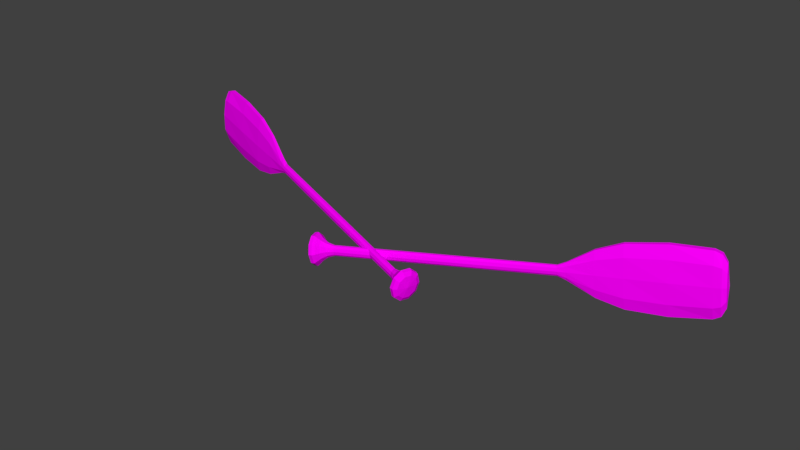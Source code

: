 # Source: NationalIddle.blend  (saved by Blender 2.79.0; exported with 4.5.12 LTS)
import bpy
from mathutils import Matrix  # noqa: F401  (used for matrix-valued properties, if any)

bpy.ops.wm.read_factory_settings(use_empty=True)
scene = bpy.context.scene
scene.name = 'Scene'

# ---- collections
col_collection_1 = bpy.data.collections.new('Collection 1'); scene.collection.children.link(col_collection_1)
col_cookieflexrig = bpy.data.collections.new('cookieFlexRig')  # instanced only; not linked into the scene

# ---- images (referenced by path relative to the original .blend; pixels are not part of the script)
import os
ASSET_DIR = os.environ.get("B2B_ASSET_DIR", "")  # directory of the original .blend (textures are referenced by path, not embedded)
HERE = os.path.dirname(os.path.abspath(__file__))  # packed textures are extracted next to this script under _unpacked/

def load_image(name, relpath, width, height, colorspace="sRGB"):
    """Load a texture the original file referenced (path relative to the .blend, or extracted next to this script)."""
    p = next((c for c in (os.path.join(HERE, relpath), os.path.join(ASSET_DIR, relpath)) if relpath and os.path.exists(c)), "")
    if p:
        img = bpy.data.images.load(p, check_existing=True)
        img.name = name
    else:  # same state as the original file: an image datablock whose file is absent (Cycles renders it pink)
        img = bpy.data.images.new(name, width, height)
        img.source = "FILE"
        img.filepath = "//" + (relpath or name)
    img.colorspace_settings.name = colorspace
    return img
img_1_jpg = load_image('1.jpg', '1.jpg', 1024, 1024, 'sRGB')

# ---- materials (node trees are filled in below, after node groups)
mat_wood = bpy.data.materials.new('Wood')
mat_wood.alpha_threshold = 0.0
mat_wood.roughness = 0.5

# ---- material node trees
mat_wood.use_nodes = True; mat_wood.node_tree.nodes.clear()
_N = mat_wood.node_tree.nodes; _L = mat_wood.node_tree.links
n0 = _N.new('ShaderNodeOutputMaterial'); n0.name = 'Material Output'; n0.location = (300, 300)
n1 = _N.new('ShaderNodeBsdfDiffuse'); n1.name = 'Diffuse BSDF'; n1.location = (67, 304)
n2 = _N.new('ShaderNodeTexImage'); n2.name = 'Image Texture'; n2.location = (-105, 326)
n2.width = 140
n2.image = img_1_jpg
_L.new(n1.outputs[0], n0.inputs[0])
_L.new(n2.outputs[0], n1.inputs[0])
n0.is_active_output = True

# ---- world
world_world = bpy.data.worlds.new('World'); scene.world = world_world
world_world.color = (0.05088, 0.05088, 0.05088)
world_world.use_sun_shadow = False
world_world.sun_shadow_jitter_overblur = 0.0
world_world.cycles.sampling_method = 'MANUAL'

# ---- meshes
me_circle_001 = bpy.data.meshes.new('Circle.001')
me_circle_001.from_pydata([(8.069e-08, 3.301, -0.6099), (-2.171, 2.67, -0.6099), (-3.513, 1.02, -0.6099), (-3.513, -1.02, -0.6099), (-2.171, -2.67, -0.6099), (4.036e-07, -3.301, -0.6099), (2.171, -2.67, -0.6099), (3.513, -1.02, -0.6099), (3.513, 1.02, -0.6099), (2.171, 2.67, -0.6099), (8.595e-08, 4.477, -1.544), (-2.945, 3.622, -1.544), (-4.765, 1.384, -1.544), (-4.765, -1.384, -1.544), (-2.945, -3.622, -1.544), (5.24e-07, -4.477, -1.544), (2.945, -3.622, -1.544), (4.765, -1.384, -1.544), (4.765, 1.384, -1.544), (2.945, 3.622, -1.544), (8.221e-08, 4.621, -2.996), (-3.039, 3.738, -2.996), (-4.918, 1.428, -2.996), (-4.918, -1.428, -2.996), (-3.039, -3.738, -2.996), (5.343e-07, -4.621, -2.996), (3.039, -3.738, -2.996), (4.918, -1.428, -2.996), (4.918, 1.428, -2.996), (3.039, 3.738, -2.996), (-1.192e-08, 3.576e-08, -0.04654), (4.204, 1.247, -4.074), (4.204, -1.247, -4.074), (2.598, -3.264, -4.074), (4.554e-07, -4.034, -4.074), (-2.598, -3.264, -4.074), (-4.204, -1.247, -4.074), (-4.204, 1.247, -4.074), (-2.598, 3.264, -4.074), (6.893e-08, 4.034, -4.074), (2.598, 3.264, -4.074), (2.234, 0.5219, -7.54), (2.234, -0.5219, -7.54), (1.381, -1.366, -7.54), (2.308e-07, -1.689, -7.54), (-1.381, -1.366, -7.54), (-2.234, -0.5219, -7.54), (-2.234, 0.5219, -7.54), (-1.381, 1.366, -7.54), (2.545e-08, 1.689, -7.54), (1.381, 1.366, -7.54), (1.612, 0.339, -10.52), (1.612, -0.339, -10.52), (0.9962, -0.8874, -10.52), (1.665e-07, -1.097, -10.52), (-0.9962, -0.8874, -10.52), (-1.612, -0.339, -10.52), (-1.612, 0.339, -10.52), (-0.9962, 0.8874, -10.52), (1.836e-08, 1.097, -10.52), (0.9962, 0.8874, -10.52), (-3.244, 0.9116, -5.397), (-3.244, -0.9116, -5.397), (3.491e-07, -2.95, -5.397), (2.005, -2.387, -5.397), (3.244, 0.9116, -5.397), (2.005, 2.387, -5.397), (-2.005, 2.387, -5.397), (-2.005, -2.387, -5.397), (3.244, -0.9116, -5.397), (5.093e-08, 2.95, -5.397), (1.612, 0.2897, -103.4), (1.612, -0.2897, -103.4), (0.9962, -0.7585, -103.4), (1.665e-07, -0.9376, -103.4), (-0.9962, -0.7585, -103.4), (-1.612, -0.2897, -103.4), (-1.612, 0.2897, -103.4), (-0.9962, 0.7585, -103.4), (1.836e-08, 0.9376, -103.4), (0.9962, 0.7585, -103.4), (1.612, 0.3642, -56.95), (0.9962, 0.9535, -56.95), (-0.9962, 0.9535, -56.95), (-1.612, 0.3642, -56.95), (-0.9962, -0.9535, -56.95), (1.665e-07, -1.179, -56.95), (1.612, -0.3642, -56.95), (1.836e-08, 1.179, -56.95), (-1.612, -0.3642, -56.95), (0.9962, -0.9535, -56.95), (2.69, 0.2939, -107.0), (2.69, -0.2939, -107.0), (1.663, -0.7694, -107.0), (2.859e-07, -0.951, -107.0), (-1.663, -0.7694, -107.0), (-2.69, -0.2939, -107.0), (-2.69, 0.2939, -107.0), (-1.663, 0.7694, -107.0), (3.863e-08, 0.951, -107.0), (1.663, 0.7694, -107.0), (7.125, 0.4172, -117.9), (7.125, -0.4172, -117.9), (4.403, -1.092, -117.9), (7.715e-07, -1.272, -117.9), (-4.403, -1.092, -117.9), (-7.125, -0.4172, -117.9), (-7.125, 0.4172, -117.9), (-4.403, 1.092, -117.9), (1.166e-07, 1.311, -117.9), (4.403, 1.092, -117.9), (9.709, 0.5373, -128.8), (9.709, -0.5373, -128.8), (6.001, -1.407, -128.8), (1.072e-06, -1.661, -128.8), (-6.001, -1.407, -128.8), (-9.709, -0.5373, -128.8), (-9.709, 0.5373, -128.8), (-6.001, 1.407, -128.8), (1.793e-07, 1.622, -128.8), (6.001, 1.407, -128.8), (10.57, 0.6262, -144.9), (10.57, -0.6262, -144.9), (6.532, -1.639, -144.9), (1.15e-06, -2.047, -144.9), (-6.532, -1.639, -144.9), (-10.57, -0.6262, -144.9), (-10.57, 0.6262, -144.9), (-6.532, 1.639, -144.9), (1.785e-07, 2.026, -144.9), (6.532, 1.639, -144.9), (9.882, 0.7574, -160.9), (9.882, -0.7574, -160.9), (6.108, -1.983, -160.9), (1.069e-06, -2.283, -160.9), (-6.108, -1.983, -160.9), (-9.882, -0.7574, -160.9), (-9.882, 0.7574, -160.9), (-6.108, 1.983, -160.9), (1.607e-07, 2.227, -160.9), (6.108, 1.983, -160.9), (8.929, 0.7574, -163.9), (8.929, -0.7574, -163.9), (5.518, -1.983, -163.9), (9.751e-07, -2.339, -163.9), (-5.518, -1.983, -163.9), (-8.929, -0.7574, -163.9), (-8.929, 0.7574, -163.9), (-5.518, 1.983, -163.9), (1.544e-07, 2.227, -163.9), (5.518, 1.983, -163.9), (6.467, 0.5486, -165.7), (6.467, -0.5486, -165.7), (3.997, -1.436, -165.7), (7.458e-07, -1.775, -165.7), (-3.997, -1.436, -165.7), (-6.467, -0.5486, -165.7), (-6.467, 0.5486, -165.7), (-3.997, 1.436, -165.7), (1.513e-07, 1.775, -165.7), (3.997, 1.436, -165.7), (-2.384e-08, -2.146e-07, -166.4)], [], [(0, 9, 19, 10), (7, 6, 16, 17), (4, 3, 13, 14), (1, 0, 10, 11), (8, 7, 17, 18), (5, 4, 14, 15), (2, 1, 11, 12), (9, 8, 18, 19), (6, 5, 15, 16), (3, 2, 12, 13), (0, 1, 30), (3, 4, 30), (6, 7, 30), (9, 0, 30), (17, 16, 26, 27), (14, 13, 23, 24), (11, 10, 20, 21), (18, 17, 27, 28), (15, 14, 24, 25), (12, 11, 21, 22), (19, 18, 28, 29), (16, 15, 25, 26), (13, 12, 22, 23), (10, 19, 29, 20), (7, 8, 30), (4, 5, 30), (1, 2, 30), (8, 9, 30), (5, 6, 30), (2, 3, 30), (21, 20, 39, 38), (28, 27, 32, 31), (25, 24, 35, 34), (22, 21, 38, 37), (29, 28, 31, 40), (26, 25, 34, 33), (23, 22, 37, 36), (20, 29, 40, 39), (27, 26, 33, 32), (24, 23, 36, 35), (62, 61, 47, 46), (64, 63, 44, 43), (66, 65, 41, 50), (61, 67, 48, 47), (63, 68, 45, 44), (65, 69, 42, 41), (67, 70, 49, 48), (70, 66, 50, 49), (68, 62, 46, 45), (69, 64, 43, 42), (43, 44, 54, 53), (50, 41, 51, 60), (47, 48, 58, 57), (44, 45, 55, 54), (41, 42, 52, 51), (48, 49, 59, 58), (45, 46, 56, 55), (42, 43, 53, 52), (49, 50, 60, 59), (46, 47, 57, 56), (32, 33, 64, 69), (35, 36, 62, 68), (39, 40, 66, 70), (38, 39, 70, 67), (31, 32, 69, 65), (34, 35, 68, 63), (37, 38, 67, 61), (40, 31, 65, 66), (33, 34, 63, 64), (36, 37, 61, 62), (82, 81, 71, 80), (84, 83, 78, 77), (86, 85, 75, 74), (81, 87, 72, 71), (83, 88, 79, 78), (85, 89, 76, 75), (87, 90, 73, 72), (88, 82, 80, 79), (89, 84, 77, 76), (90, 86, 74, 73), (53, 54, 86, 90), (56, 57, 84, 89), (59, 60, 82, 88), (52, 53, 90, 87), (55, 56, 89, 85), (58, 59, 88, 83), (51, 52, 87, 81), (54, 55, 85, 86), (57, 58, 83, 84), (60, 51, 81, 82), (74, 75, 95, 94), (71, 72, 92, 91), (78, 79, 99, 98), (75, 76, 96, 95), (72, 73, 93, 92), (79, 80, 100, 99), (76, 77, 97, 96), (73, 74, 94, 93), (80, 71, 91, 100), (77, 78, 98, 97), (95, 96, 106, 105), (92, 93, 103, 102), (99, 100, 110, 109), (96, 97, 107, 106), (93, 94, 104, 103), (100, 91, 101, 110), (97, 98, 108, 107), (94, 95, 105, 104), (91, 92, 102, 101), (98, 99, 109, 108), (102, 103, 113, 112), (109, 110, 120, 119), (106, 107, 117, 116), (103, 104, 114, 113), (110, 101, 111, 120), (107, 108, 118, 117), (104, 105, 115, 114), (101, 102, 112, 111), (108, 109, 119, 118), (105, 106, 116, 115), (119, 120, 130, 129), (116, 117, 127, 126), (113, 114, 124, 123), (120, 111, 121, 130), (117, 118, 128, 127), (114, 115, 125, 124), (111, 112, 122, 121), (118, 119, 129, 128), (115, 116, 126, 125), (112, 113, 123, 122), (126, 127, 137, 136), (123, 124, 134, 133), (130, 121, 131, 140), (127, 128, 138, 137), (124, 125, 135, 134), (121, 122, 132, 131), (128, 129, 139, 138), (125, 126, 136, 135), (122, 123, 133, 132), (129, 130, 140, 139), (133, 134, 144, 143), (140, 131, 141, 150), (137, 138, 148, 147), (134, 135, 145, 144), (131, 132, 142, 141), (138, 139, 149, 148), (135, 136, 146, 145), (132, 133, 143, 142), (139, 140, 150, 149), (136, 137, 147, 146), (150, 141, 151, 160), (147, 148, 158, 157), (144, 145, 155, 154), (141, 142, 152, 151), (148, 149, 159, 158), (145, 146, 156, 155), (142, 143, 153, 152), (149, 150, 160, 159), (146, 147, 157, 156), (143, 144, 154, 153), (154, 155, 161), (151, 152, 161), (158, 159, 161), (155, 156, 161), (152, 153, 161), (159, 160, 161), (156, 157, 161), (153, 154, 161), (160, 151, 161), (157, 158, 161)])
_uv = me_circle_001.uv_layers.new(name='UVMap')
_uv.uv.foreach_set('vector', [0.1878, 1.744, 0.1751, 1.718, 0.1843, 1.708, 0.2101, 1.736, 0.1529, 1.699, 0.1419, 1.696, 0.1437, 1.688, 0.1562, 1.691, 0.119, 1.695, 0.108, 1.698, 0.1051, 1.69, 0.1175, 1.688, 0.08515, 1.716, 0.07138, 1.741, 0.05022, 1.731, 0.07658, 1.706, 0.1636, 1.705, 0.1529, 1.699, 0.1562, 1.691, 0.1687, 1.697, 0.1305, 1.694, 0.119, 1.695, 0.1175, 1.688, 0.1306, 1.687, 0.0971, 1.704, 0.08515, 1.716, 0.07658, 1.706, 0.0923, 1.695, 0.1751, 1.718, 0.1636, 1.705, 0.1687, 1.697, 0.1843, 1.708, 0.1419, 1.696, 0.1305, 1.694, 0.1306, 1.687, 0.1437, 1.688, 0.108, 1.698, 0.0971, 1.704, 0.0923, 1.695, 0.1051, 1.69, 0.07138, 1.741, 0.08515, 1.716, 0.1296, 1.737, 0.108, 1.698, 0.119, 1.695, 0.1296, 1.737, 0.1419, 1.696, 0.1529, 1.699, 0.1296, 1.737, 0.1751, 1.718, 0.1878, 1.744, 0.1296, 1.737, 0.1562, 1.691, 0.1437, 1.688, 0.145, 1.682, 0.1583, 1.684, 0.1175, 1.688, 0.1051, 1.69, 0.103, 1.684, 0.1164, 1.681, 0.07658, 1.706, 0.05022, 1.731, 0.03633, 1.713, 0.0708, 1.696, 0.1687, 1.697, 0.1562, 1.691, 0.1583, 1.684, 0.172, 1.69, 0.1306, 1.687, 0.1175, 1.688, 0.1164, 1.681, 0.1307, 1.68, 0.0923, 1.695, 0.07658, 1.706, 0.0708, 1.696, 0.08912, 1.688, 0.1843, 1.708, 0.1687, 1.697, 0.172, 1.69, 0.1907, 1.698, 0.1437, 1.688, 0.1306, 1.687, 0.1307, 1.68, 0.145, 1.682, 0.1051, 1.69, 0.0923, 1.695, 0.08912, 1.688, 0.103, 1.684, 0.2101, 1.736, 0.1843, 1.708, 0.1907, 1.698, 0.2256, 1.717, 0.1529, 1.699, 0.1636, 1.705, 0.1296, 1.737, 0.119, 1.695, 0.1305, 1.694, 0.1296, 1.737, 0.08515, 1.716, 0.0971, 1.704, 0.1296, 1.737, 0.1636, 1.705, 0.1751, 1.718, 0.1296, 1.737, 0.1305, 1.694, 0.1419, 1.696, 0.1296, 1.737, 0.0971, 1.704, 0.108, 1.698, 0.1296, 1.737, 0.0708, 1.696, 0.03633, 1.713, 0.03321, 1.694, 0.06618, 1.686, 0.172, 1.69, 0.1583, 1.684, 0.1597, 1.678, 0.1754, 1.681, 0.1307, 1.68, 0.1164, 1.681, 0.1163, 1.675, 0.1308, 1.674, 0.08912, 1.688, 0.0708, 1.696, 0.06618, 1.686, 0.08618, 1.68, 0.1907, 1.698, 0.172, 1.69, 0.1754, 1.681, 0.1959, 1.688, 0.145, 1.682, 0.1307, 1.68, 0.1308, 1.674, 0.1453, 1.675, 0.103, 1.684, 0.08912, 1.688, 0.08618, 1.68, 0.1017, 1.677, 0.2256, 1.717, 0.1907, 1.698, 0.1959, 1.688, 0.2299, 1.698, 0.1583, 1.684, 0.145, 1.682, 0.1453, 1.675, 0.1597, 1.678, 0.1164, 1.681, 0.103, 1.684, 0.1017, 1.677, 0.1163, 1.675, 0.09984, 1.664, 0.08391, 1.667, 0.08447, 1.638, 0.09833, 1.637, 0.1466, 1.664, 0.131, 1.664, 0.1314, 1.638, 0.1491, 1.638, 0.1992, 1.67, 0.1786, 1.667, 0.1789, 1.638, 0.1961, 1.636, 0.08391, 1.667, 0.06387, 1.669, 0.06767, 1.636, 0.08447, 1.638, 0.131, 1.664, 0.1153, 1.663, 0.1137, 1.637, 0.1314, 1.638, 0.1786, 1.667, 0.1621, 1.666, 0.1647, 1.638, 0.1789, 1.638, 0.06387, 1.669, 0.03595, 1.668, 0.04693, 1.632, 0.06767, 1.636, 0.2283, 1.671, 0.1992, 1.67, 0.1961, 1.636, 0.2176, 1.632, 0.1153, 1.663, 0.09984, 1.664, 0.09833, 1.637, 0.1137, 1.637, 0.1621, 1.666, 0.1466, 1.664, 0.1491, 1.638, 0.1647, 1.638, 0.1491, 1.638, 0.1314, 1.638, 0.1315, 1.591, 0.1486, 1.59, 0.1961, 1.636, 0.1789, 1.638, 0.1743, 1.589, 0.1879, 1.588, 0.08447, 1.638, 0.06767, 1.636, 0.07549, 1.589, 0.08897, 1.59, 0.1314, 1.638, 0.1137, 1.637, 0.1146, 1.59, 0.1315, 1.591, 0.1789, 1.638, 0.1647, 1.638, 0.1623, 1.59, 0.1743, 1.589, 0.06767, 1.636, 0.04693, 1.632, 0.05907, 1.587, 0.07549, 1.589, 0.1137, 1.637, 0.09833, 1.637, 0.1009, 1.59, 0.1146, 1.59, 0.1647, 1.638, 0.1491, 1.638, 0.1486, 1.59, 0.1623, 1.59, 0.2176, 1.632, 0.1961, 1.636, 0.1879, 1.588, 0.2045, 1.586, 0.09833, 1.637, 0.08447, 1.638, 0.08897, 1.59, 0.1009, 1.59, 0.1597, 1.678, 0.1453, 1.675, 0.1466, 1.664, 0.1621, 1.666, 0.1163, 1.675, 0.1017, 1.677, 0.09984, 1.664, 0.1153, 1.663, 0.2299, 1.698, 0.1959, 1.688, 0.1992, 1.67, 0.2283, 1.671, 0.06618, 1.686, 0.03321, 1.694, 0.03595, 1.668, 0.06387, 1.669, 0.1754, 1.681, 0.1597, 1.678, 0.1621, 1.666, 0.1786, 1.667, 0.1308, 1.674, 0.1163, 1.675, 0.1153, 1.663, 0.131, 1.664, 0.08618, 1.68, 0.06618, 1.686, 0.06387, 1.669, 0.08391, 1.667, 0.1959, 1.688, 0.1754, 1.681, 0.1786, 1.667, 0.1992, 1.67, 0.1453, 1.675, 0.1308, 1.674, 0.131, 1.664, 0.1466, 1.664, 0.1017, 1.677, 0.08618, 1.68, 0.08391, 1.667, 0.09984, 1.664, 0.1806, 0.8401, 0.1671, 0.8402, 0.1601, 0.09164, 0.1733, 0.09434, 0.0823, 0.841, 0.06878, 0.8411, 0.06161, 0.09536, 0.07473, 0.09245, 0.1247, 0.8406, 0.1084, 0.8408, 0.09981, 0.09084, 0.1174, 0.09066, 0.1671, 0.8402, 0.1545, 0.8403, 0.1487, 0.09069, 0.1601, 0.09164, 0.06878, 0.8411, 0.05241, 0.8413, 0.04543, 0.09914, 0.06161, 0.09536, 0.1084, 0.8408, 0.0949, 0.8409, 0.08609, 0.09116, 0.09981, 0.09084, 0.1545, 0.8403, 0.141, 0.8405, 0.135, 0.09058, 0.1487, 0.09069, 0.197, 0.8399, 0.1806, 0.8401, 0.1733, 0.09434, 0.1895, 0.09785, 0.0949, 0.8409, 0.0823, 0.841, 0.07473, 0.09245, 0.08609, 0.09116, 0.141, 0.8405, 0.1247, 0.8406, 0.1174, 0.09066, 0.135, 0.09058, 0.1486, 1.59, 0.1315, 1.591, 0.1247, 0.8406, 0.141, 0.8405, 0.1009, 1.59, 0.08897, 1.59, 0.0823, 0.841, 0.0949, 0.8409, 0.2045, 1.586, 0.1879, 1.588, 0.1806, 0.8401, 0.197, 0.8399, 0.1623, 1.59, 0.1486, 1.59, 0.141, 0.8405, 0.1545, 0.8403, 0.1146, 1.59, 0.1009, 1.59, 0.0949, 0.8409, 0.1084, 0.8408, 0.07549, 1.589, 0.05907, 1.587, 0.05241, 0.8413, 0.06878, 0.8411, 0.1743, 1.589, 0.1623, 1.59, 0.1545, 0.8403, 0.1671, 0.8402, 0.1315, 1.591, 0.1146, 1.59, 0.1084, 0.8408, 0.1247, 0.8406, 0.08897, 1.59, 0.07549, 1.589, 0.06878, 0.8411, 0.0823, 0.841, 0.1879, 1.588, 0.1743, 1.589, 0.1671, 0.8402, 0.1806, 0.8401, 0.1174, 0.09066, 0.09981, 0.09084, 0.08967, 0.02601, 0.117, 0.02637, 0.1601, 0.09164, 0.1487, 0.09069, 0.1626, 0.02452, 0.1718, 0.02661, 0.06161, 0.09536, 0.04543, 0.09914, 0.02373, 0.04906, 0.04667, 0.0362, 0.09981, 0.09084, 0.08609, 0.09116, 0.0714, 0.02511, 0.08967, 0.02601, 0.1487, 0.09069, 0.135, 0.09058, 0.1443, 0.02564, 0.1626, 0.02452, 0.1895, 0.09785, 0.1733, 0.09434, 0.1874, 0.03523, 0.2104, 0.04773, 0.08609, 0.09116, 0.07473, 0.09245, 0.06221, 0.02734, 0.0714, 0.02511, 0.135, 0.09058, 0.1174, 0.09066, 0.117, 0.02637, 0.1443, 0.02564, 0.1733, 0.09434, 0.1601, 0.09164, 0.1718, 0.02661, 0.1874, 0.03523, 0.07473, 0.09245, 0.06161, 0.09536, 0.04667, 0.0362, 0.06221, 0.02734, 0.08967, 0.02601, 0.0714, 0.02511, 0.02257, -0.1446, 0.05896, -0.1427, 0.1626, 0.02452, 0.1443, 0.02564, 0.173, -0.1433, 0.2094, -0.1456, 0.2104, 0.04773, 0.1874, 0.03523, 0.2532, -0.124, 0.3095, -0.09158, 0.0714, 0.02511, 0.06221, 0.02734, 0.0116, -0.142, 0.02257, -0.1446, 0.1443, 0.02564, 0.117, 0.02637, 0.116, -0.1417, 0.173, -0.1433, 0.1874, 0.03523, 0.1718, 0.02661, 0.2203, -0.143, 0.2532, -0.124, 0.06221, 0.02734, 0.04667, 0.0362, -0.02114, -0.1226, 0.0116, -0.142, 0.117, 0.02637, 0.08967, 0.02601, 0.05896, -0.1427, 0.116, -0.1417, 0.1718, 0.02661, 0.1626, 0.02452, 0.2094, -0.1456, 0.2203, -0.143, 0.04667, 0.0362, 0.02373, 0.04906, -0.0773, -0.08953, -0.02114, -0.1226, 0.2094, -0.1456, 0.173, -0.1433, 0.1868, -0.2798, 0.2322, -0.2821, 0.3095, -0.09158, 0.2532, -0.124, 0.2931, -0.269, 0.3793, -0.2468, 0.02257, -0.1446, 0.0116, -0.142, -0.01466, -0.2799, -0.001516, -0.2812, 0.173, -0.1433, 0.116, -0.1417, 0.1154, -0.2782, 0.1868, -0.2798, 0.2532, -0.124, 0.2203, -0.143, 0.2454, -0.2808, 0.2931, -0.269, 0.0116, -0.142, -0.02114, -0.1226, -0.06245, -0.2677, -0.01466, -0.2799, 0.116, -0.1417, 0.05896, -0.1427, 0.04403, -0.2793, 0.1154, -0.2782, 0.2203, -0.143, 0.2094, -0.1456, 0.2322, -0.2821, 0.2454, -0.2808, -0.02114, -0.1226, -0.0773, -0.08953, -0.1488, -0.2447, -0.06245, -0.2677, 0.05896, -0.1427, 0.02257, -0.1446, -0.001516, -0.2812, 0.04403, -0.2793, 0.3793, -0.2468, 0.2931, -0.269, 0.2972, -0.4778, 0.3987, -0.5017, -0.001516, -0.2812, -0.01466, -0.2799, -0.01549, -0.4688, -0.001872, -0.4671, 0.1868, -0.2798, 0.1154, -0.2782, 0.1148, -0.4583, 0.1855, -0.4621, 0.2931, -0.269, 0.2454, -0.2808, 0.2449, -0.4693, 0.2972, -0.4778, -0.01466, -0.2799, -0.06245, -0.2677, -0.06796, -0.4771, -0.01549, -0.4688, 0.1154, -0.2782, 0.04403, -0.2793, 0.044, -0.4618, 0.1148, -0.4583, 0.2454, -0.2808, 0.2322, -0.2821, 0.2313, -0.4676, 0.2449, -0.4693, -0.06245, -0.2677, -0.1488, -0.2447, -0.1701, -0.5006, -0.06796, -0.4771, 0.04403, -0.2793, -0.001516, -0.2812, -0.001872, -0.4671, 0.044, -0.4618, 0.2322, -0.2821, 0.1868, -0.2798, 0.1855, -0.4621, 0.2313, -0.4676, -0.001872, -0.4671, -0.01549, -0.4688, 0.02676, -0.6132, 0.03769, -0.6083, 0.1855, -0.4621, 0.1148, -0.4583, 0.1145, -0.6114, 0.1624, -0.6064, 0.2972, -0.4778, 0.2449, -0.4693, 0.2022, -0.6132, 0.2267, -0.6434, -0.01549, -0.4688, -0.06796, -0.4771, 0.002358, -0.6435, 0.02676, -0.6132, 0.1148, -0.4583, 0.044, -0.4618, 0.06657, -0.6064, 0.1145, -0.6114, 0.2449, -0.4693, 0.2313, -0.4676, 0.1915, -0.6085, 0.2022, -0.6132, -0.06796, -0.4771, -0.1701, -0.5006, -0.02271, -0.7443, 0.002358, -0.6435, 0.044, -0.4618, -0.001872, -0.4671, 0.03769, -0.6083, 0.06657, -0.6064, 0.2313, -0.4676, 0.1855, -0.4621, 0.1624, -0.6064, 0.1915, -0.6085, 0.3987, -0.5017, 0.2972, -0.4778, 0.2267, -0.6434, 0.2516, -0.7443, 0.1624, -0.6064, 0.1145, -0.6114, 0.1145, -0.6386, 0.1599, -0.6292, 0.2267, -0.6434, 0.2022, -0.6132, 0.1907, -0.6312, 0.196, -0.6592, 0.02676, -0.6132, 0.002358, -0.6435, 0.03302, -0.6592, 0.03837, -0.6315, 0.1145, -0.6114, 0.06657, -0.6064, 0.06903, -0.6292, 0.1145, -0.6386, 0.2022, -0.6132, 0.1915, -0.6085, 0.1826, -0.6264, 0.1907, -0.6312, 0.002358, -0.6435, -0.02271, -0.7443, 0.0462, -0.7426, 0.03302, -0.6592, 0.06657, -0.6064, 0.03769, -0.6083, 0.04614, -0.6261, 0.06903, -0.6292, 0.1915, -0.6085, 0.1624, -0.6064, 0.1599, -0.6292, 0.1826, -0.6264, 0.2516, -0.7443, 0.2267, -0.6434, 0.196, -0.6592, 0.1827, -0.7427, 0.03769, -0.6083, 0.02676, -0.6132, 0.03837, -0.6315, 0.04614, -0.6261, 0.196, -0.6592, 0.1907, -0.6312, 0.1785, -0.647, 0.1711, -0.6698, 0.03837, -0.6315, 0.03302, -0.6592, 0.05786, -0.6697, 0.05052, -0.6469, 0.1145, -0.6386, 0.06903, -0.6292, 0.07609, -0.647, 0.1145, -0.6601, 0.1907, -0.6312, 0.1826, -0.6264, 0.1722, -0.6415, 0.1785, -0.647, 0.03302, -0.6592, 0.0462, -0.7426, 0.08485, -0.725, 0.05786, -0.6697, 0.06903, -0.6292, 0.04614, -0.6261, 0.05667, -0.6415, 0.07609, -0.647, 0.1826, -0.6264, 0.1599, -0.6292, 0.1528, -0.647, 0.1722, -0.6415, 0.1827, -0.7427, 0.196, -0.6592, 0.1711, -0.6698, 0.1441, -0.7251, 0.04614, -0.6261, 0.03837, -0.6315, 0.05052, -0.6469, 0.05667, -0.6415, 0.1599, -0.6292, 0.1145, -0.6386, 0.1145, -0.6601, 0.1528, -0.647, 0.1145, -0.6601, 0.07609, -0.647, 0.1145, -0.7003, 0.1785, -0.647, 0.1722, -0.6415, 0.1145, -0.7003, 0.05786, -0.6697, 0.08485, -0.725, 0.1145, -0.7003, 0.07609, -0.647, 0.05667, -0.6415, 0.1145, -0.7003, 0.1722, -0.6415, 0.1528, -0.647, 0.1145, -0.7003, 0.1441, -0.7251, 0.1711, -0.6698, 0.1145, -0.7003, 0.05667, -0.6415, 0.05052, -0.6469, 0.1145, -0.7003, 0.1528, -0.647, 0.1145, -0.6601, 0.1145, -0.7003, 0.1711, -0.6698, 0.1785, -0.647, 0.1145, -0.7003, 0.05052, -0.6469, 0.05786, -0.6697, 0.1145, -0.7003])
me_circle_001.materials.append(mat_wood)
me_circle_001.use_remesh_preserve_volume = False
me_circle_001.use_remesh_preserve_attributes = False
me_circle_001.use_mirror_vertex_groups = False
me_circle_001.update()
me_circle = bpy.data.meshes.new('Circle')
me_circle.from_pydata([(8.069e-08, 3.301, -0.6099), (-2.171, 2.67, -0.6099), (-3.513, 1.02, -0.6099), (-3.513, -1.02, -0.6099), (-2.171, -2.67, -0.6099), (4.036e-07, -3.301, -0.6099), (2.171, -2.67, -0.6099), (3.513, -1.02, -0.6099), (3.513, 1.02, -0.6099), (2.171, 2.67, -0.6099), (8.595e-08, 4.477, -1.544), (-2.945, 3.622, -1.544), (-4.765, 1.384, -1.544), (-4.765, -1.384, -1.544), (-2.945, -3.622, -1.544), (5.24e-07, -4.477, -1.544), (2.945, -3.622, -1.544), (4.765, -1.384, -1.544), (4.765, 1.384, -1.544), (2.945, 3.622, -1.544), (8.221e-08, 4.621, -2.996), (-3.039, 3.738, -2.996), (-4.918, 1.428, -2.996), (-4.918, -1.428, -2.996), (-3.039, -3.738, -2.996), (5.343e-07, -4.621, -2.996), (3.039, -3.738, -2.996), (4.918, -1.428, -2.996), (4.918, 1.428, -2.996), (3.039, 3.738, -2.996), (-1.192e-08, 3.576e-08, -0.04654), (4.204, 1.247, -4.074), (4.204, -1.247, -4.074), (2.598, -3.264, -4.074), (4.554e-07, -4.034, -4.074), (-2.598, -3.264, -4.074), (-4.204, -1.247, -4.074), (-4.204, 1.247, -4.074), (-2.598, 3.264, -4.074), (6.893e-08, 4.034, -4.074), (2.598, 3.264, -4.074), (2.234, 0.5219, -7.54), (2.234, -0.5219, -7.54), (1.381, -1.366, -7.54), (2.308e-07, -1.689, -7.54), (-1.381, -1.366, -7.54), (-2.234, -0.5219, -7.54), (-2.234, 0.5219, -7.54), (-1.381, 1.366, -7.54), (2.545e-08, 1.689, -7.54), (1.381, 1.366, -7.54), (1.612, 0.339, -10.52), (1.612, -0.339, -10.52), (0.9962, -0.8874, -10.52), (1.665e-07, -1.097, -10.52), (-0.9962, -0.8874, -10.52), (-1.612, -0.339, -10.52), (-1.612, 0.339, -10.52), (-0.9962, 0.8874, -10.52), (1.836e-08, 1.097, -10.52), (0.9962, 0.8874, -10.52), (-3.244, 0.9116, -5.397), (-3.244, -0.9116, -5.397), (3.491e-07, -2.95, -5.397), (2.005, -2.387, -5.397), (3.244, 0.9116, -5.397), (2.005, 2.387, -5.397), (-2.005, 2.387, -5.397), (-2.005, -2.387, -5.397), (3.244, -0.9116, -5.397), (5.093e-08, 2.95, -5.397), (1.612, 0.2897, -103.4), (1.612, -0.2897, -103.4), (0.9962, -0.7585, -103.4), (1.665e-07, -0.9376, -103.4), (-0.9962, -0.7585, -103.4), (-1.612, -0.2897, -103.4), (-1.612, 0.2897, -103.4), (-0.9962, 0.7585, -103.4), (1.836e-08, 0.9376, -103.4), (0.9962, 0.7585, -103.4), (1.612, 0.3642, -56.95), (0.9962, 0.9535, -56.95), (-0.9962, 0.9535, -56.95), (-1.612, 0.3642, -56.95), (-0.9962, -0.9535, -56.95), (1.665e-07, -1.179, -56.95), (1.612, -0.3642, -56.95), (1.836e-08, 1.179, -56.95), (-1.612, -0.3642, -56.95), (0.9962, -0.9535, -56.95), (2.69, 0.2939, -107.0), (2.69, -0.2939, -107.0), (1.663, -0.7694, -107.0), (2.859e-07, -0.951, -107.0), (-1.663, -0.7694, -107.0), (-2.69, -0.2939, -107.0), (-2.69, 0.2939, -107.0), (-1.663, 0.7694, -107.0), (3.863e-08, 0.951, -107.0), (1.663, 0.7694, -107.0), (7.125, 0.4172, -117.9), (7.125, -0.4172, -117.9), (4.403, -1.092, -117.9), (7.715e-07, -1.272, -117.9), (-4.403, -1.092, -117.9), (-7.125, -0.4172, -117.9), (-7.125, 0.4172, -117.9), (-4.403, 1.092, -117.9), (1.166e-07, 1.311, -117.9), (4.403, 1.092, -117.9), (9.709, 0.5373, -128.8), (9.709, -0.5373, -128.8), (6.001, -1.407, -128.8), (1.072e-06, -1.661, -128.8), (-6.001, -1.407, -128.8), (-9.709, -0.5373, -128.8), (-9.709, 0.5373, -128.8), (-6.001, 1.407, -128.8), (1.793e-07, 1.622, -128.8), (6.001, 1.407, -128.8), (10.57, 0.6262, -144.9), (10.57, -0.6262, -144.9), (6.532, -1.639, -144.9), (1.15e-06, -2.047, -144.9), (-6.532, -1.639, -144.9), (-10.57, -0.6262, -144.9), (-10.57, 0.6262, -144.9), (-6.532, 1.639, -144.9), (1.785e-07, 2.026, -144.9), (6.532, 1.639, -144.9), (9.882, 0.7574, -160.9), (9.882, -0.7574, -160.9), (6.108, -1.983, -160.9), (1.069e-06, -2.283, -160.9), (-6.108, -1.983, -160.9), (-9.882, -0.7574, -160.9), (-9.882, 0.7574, -160.9), (-6.108, 1.983, -160.9), (1.607e-07, 2.227, -160.9), (6.108, 1.983, -160.9), (8.929, 0.7574, -163.9), (8.929, -0.7574, -163.9), (5.518, -1.983, -163.9), (9.751e-07, -2.339, -163.9), (-5.518, -1.983, -163.9), (-8.929, -0.7574, -163.9), (-8.929, 0.7574, -163.9), (-5.518, 1.983, -163.9), (1.544e-07, 2.227, -163.9), (5.518, 1.983, -163.9), (6.467, 0.5486, -165.7), (6.467, -0.5486, -165.7), (3.997, -1.436, -165.7), (7.458e-07, -1.775, -165.7), (-3.997, -1.436, -165.7), (-6.467, -0.5486, -165.7), (-6.467, 0.5486, -165.7), (-3.997, 1.436, -165.7), (1.513e-07, 1.775, -165.7), (3.997, 1.436, -165.7), (-2.384e-08, -2.146e-07, -166.4)], [], [(0, 9, 19, 10), (7, 6, 16, 17), (4, 3, 13, 14), (1, 0, 10, 11), (8, 7, 17, 18), (5, 4, 14, 15), (2, 1, 11, 12), (9, 8, 18, 19), (6, 5, 15, 16), (3, 2, 12, 13), (0, 1, 30), (3, 4, 30), (6, 7, 30), (9, 0, 30), (17, 16, 26, 27), (14, 13, 23, 24), (11, 10, 20, 21), (18, 17, 27, 28), (15, 14, 24, 25), (12, 11, 21, 22), (19, 18, 28, 29), (16, 15, 25, 26), (13, 12, 22, 23), (10, 19, 29, 20), (7, 8, 30), (4, 5, 30), (1, 2, 30), (8, 9, 30), (5, 6, 30), (2, 3, 30), (21, 20, 39, 38), (28, 27, 32, 31), (25, 24, 35, 34), (22, 21, 38, 37), (29, 28, 31, 40), (26, 25, 34, 33), (23, 22, 37, 36), (20, 29, 40, 39), (27, 26, 33, 32), (24, 23, 36, 35), (62, 61, 47, 46), (64, 63, 44, 43), (66, 65, 41, 50), (61, 67, 48, 47), (63, 68, 45, 44), (65, 69, 42, 41), (67, 70, 49, 48), (70, 66, 50, 49), (68, 62, 46, 45), (69, 64, 43, 42), (43, 44, 54, 53), (50, 41, 51, 60), (47, 48, 58, 57), (44, 45, 55, 54), (41, 42, 52, 51), (48, 49, 59, 58), (45, 46, 56, 55), (42, 43, 53, 52), (49, 50, 60, 59), (46, 47, 57, 56), (32, 33, 64, 69), (35, 36, 62, 68), (39, 40, 66, 70), (38, 39, 70, 67), (31, 32, 69, 65), (34, 35, 68, 63), (37, 38, 67, 61), (40, 31, 65, 66), (33, 34, 63, 64), (36, 37, 61, 62), (82, 81, 71, 80), (84, 83, 78, 77), (86, 85, 75, 74), (81, 87, 72, 71), (83, 88, 79, 78), (85, 89, 76, 75), (87, 90, 73, 72), (88, 82, 80, 79), (89, 84, 77, 76), (90, 86, 74, 73), (53, 54, 86, 90), (56, 57, 84, 89), (59, 60, 82, 88), (52, 53, 90, 87), (55, 56, 89, 85), (58, 59, 88, 83), (51, 52, 87, 81), (54, 55, 85, 86), (57, 58, 83, 84), (60, 51, 81, 82), (74, 75, 95, 94), (71, 72, 92, 91), (78, 79, 99, 98), (75, 76, 96, 95), (72, 73, 93, 92), (79, 80, 100, 99), (76, 77, 97, 96), (73, 74, 94, 93), (80, 71, 91, 100), (77, 78, 98, 97), (95, 96, 106, 105), (92, 93, 103, 102), (99, 100, 110, 109), (96, 97, 107, 106), (93, 94, 104, 103), (100, 91, 101, 110), (97, 98, 108, 107), (94, 95, 105, 104), (91, 92, 102, 101), (98, 99, 109, 108), (102, 103, 113, 112), (109, 110, 120, 119), (106, 107, 117, 116), (103, 104, 114, 113), (110, 101, 111, 120), (107, 108, 118, 117), (104, 105, 115, 114), (101, 102, 112, 111), (108, 109, 119, 118), (105, 106, 116, 115), (119, 120, 130, 129), (116, 117, 127, 126), (113, 114, 124, 123), (120, 111, 121, 130), (117, 118, 128, 127), (114, 115, 125, 124), (111, 112, 122, 121), (118, 119, 129, 128), (115, 116, 126, 125), (112, 113, 123, 122), (126, 127, 137, 136), (123, 124, 134, 133), (130, 121, 131, 140), (127, 128, 138, 137), (124, 125, 135, 134), (121, 122, 132, 131), (128, 129, 139, 138), (125, 126, 136, 135), (122, 123, 133, 132), (129, 130, 140, 139), (133, 134, 144, 143), (140, 131, 141, 150), (137, 138, 148, 147), (134, 135, 145, 144), (131, 132, 142, 141), (138, 139, 149, 148), (135, 136, 146, 145), (132, 133, 143, 142), (139, 140, 150, 149), (136, 137, 147, 146), (150, 141, 151, 160), (147, 148, 158, 157), (144, 145, 155, 154), (141, 142, 152, 151), (148, 149, 159, 158), (145, 146, 156, 155), (142, 143, 153, 152), (149, 150, 160, 159), (146, 147, 157, 156), (143, 144, 154, 153), (154, 155, 161), (151, 152, 161), (158, 159, 161), (155, 156, 161), (152, 153, 161), (159, 160, 161), (156, 157, 161), (153, 154, 161), (160, 151, 161), (157, 158, 161)])
_uv = me_circle.uv_layers.new(name='UVMap')
_uv.uv.foreach_set('vector', [0.1878, 1.744, 0.1751, 1.718, 0.1843, 1.708, 0.2101, 1.736, 0.1529, 1.699, 0.1419, 1.696, 0.1437, 1.688, 0.1562, 1.691, 0.119, 1.695, 0.108, 1.698, 0.1051, 1.69, 0.1175, 1.688, 0.08515, 1.716, 0.07138, 1.741, 0.05022, 1.731, 0.07658, 1.706, 0.1636, 1.705, 0.1529, 1.699, 0.1562, 1.691, 0.1687, 1.697, 0.1305, 1.694, 0.119, 1.695, 0.1175, 1.688, 0.1306, 1.687, 0.0971, 1.704, 0.08515, 1.716, 0.07658, 1.706, 0.0923, 1.695, 0.1751, 1.718, 0.1636, 1.705, 0.1687, 1.697, 0.1843, 1.708, 0.1419, 1.696, 0.1305, 1.694, 0.1306, 1.687, 0.1437, 1.688, 0.108, 1.698, 0.0971, 1.704, 0.0923, 1.695, 0.1051, 1.69, 0.07138, 1.741, 0.08515, 1.716, 0.1296, 1.737, 0.108, 1.698, 0.119, 1.695, 0.1296, 1.737, 0.1419, 1.696, 0.1529, 1.699, 0.1296, 1.737, 0.1751, 1.718, 0.1878, 1.744, 0.1296, 1.737, 0.1562, 1.691, 0.1437, 1.688, 0.145, 1.682, 0.1583, 1.684, 0.1175, 1.688, 0.1051, 1.69, 0.103, 1.684, 0.1164, 1.681, 0.07658, 1.706, 0.05022, 1.731, 0.03633, 1.713, 0.0708, 1.696, 0.1687, 1.697, 0.1562, 1.691, 0.1583, 1.684, 0.172, 1.69, 0.1306, 1.687, 0.1175, 1.688, 0.1164, 1.681, 0.1307, 1.68, 0.0923, 1.695, 0.07658, 1.706, 0.0708, 1.696, 0.08912, 1.688, 0.1843, 1.708, 0.1687, 1.697, 0.172, 1.69, 0.1907, 1.698, 0.1437, 1.688, 0.1306, 1.687, 0.1307, 1.68, 0.145, 1.682, 0.1051, 1.69, 0.0923, 1.695, 0.08912, 1.688, 0.103, 1.684, 0.2101, 1.736, 0.1843, 1.708, 0.1907, 1.698, 0.2256, 1.717, 0.1529, 1.699, 0.1636, 1.705, 0.1296, 1.737, 0.119, 1.695, 0.1305, 1.694, 0.1296, 1.737, 0.08515, 1.716, 0.0971, 1.704, 0.1296, 1.737, 0.1636, 1.705, 0.1751, 1.718, 0.1296, 1.737, 0.1305, 1.694, 0.1419, 1.696, 0.1296, 1.737, 0.0971, 1.704, 0.108, 1.698, 0.1296, 1.737, 0.0708, 1.696, 0.03633, 1.713, 0.03321, 1.694, 0.06618, 1.686, 0.172, 1.69, 0.1583, 1.684, 0.1597, 1.678, 0.1754, 1.681, 0.1307, 1.68, 0.1164, 1.681, 0.1163, 1.675, 0.1308, 1.674, 0.08912, 1.688, 0.0708, 1.696, 0.06618, 1.686, 0.08618, 1.68, 0.1907, 1.698, 0.172, 1.69, 0.1754, 1.681, 0.1959, 1.688, 0.145, 1.682, 0.1307, 1.68, 0.1308, 1.674, 0.1453, 1.675, 0.103, 1.684, 0.08912, 1.688, 0.08618, 1.68, 0.1017, 1.677, 0.2256, 1.717, 0.1907, 1.698, 0.1959, 1.688, 0.2299, 1.698, 0.1583, 1.684, 0.145, 1.682, 0.1453, 1.675, 0.1597, 1.678, 0.1164, 1.681, 0.103, 1.684, 0.1017, 1.677, 0.1163, 1.675, 0.09984, 1.664, 0.08391, 1.667, 0.08447, 1.638, 0.09833, 1.637, 0.1466, 1.664, 0.131, 1.664, 0.1314, 1.638, 0.1491, 1.638, 0.1992, 1.67, 0.1786, 1.667, 0.1789, 1.638, 0.1961, 1.636, 0.08391, 1.667, 0.06387, 1.669, 0.06767, 1.636, 0.08447, 1.638, 0.131, 1.664, 0.1153, 1.663, 0.1137, 1.637, 0.1314, 1.638, 0.1786, 1.667, 0.1621, 1.666, 0.1647, 1.638, 0.1789, 1.638, 0.06387, 1.669, 0.03595, 1.668, 0.04693, 1.632, 0.06767, 1.636, 0.2283, 1.671, 0.1992, 1.67, 0.1961, 1.636, 0.2176, 1.632, 0.1153, 1.663, 0.09984, 1.664, 0.09833, 1.637, 0.1137, 1.637, 0.1621, 1.666, 0.1466, 1.664, 0.1491, 1.638, 0.1647, 1.638, 0.1491, 1.638, 0.1314, 1.638, 0.1315, 1.591, 0.1486, 1.59, 0.1961, 1.636, 0.1789, 1.638, 0.1743, 1.589, 0.1879, 1.588, 0.08447, 1.638, 0.06767, 1.636, 0.07549, 1.589, 0.08897, 1.59, 0.1314, 1.638, 0.1137, 1.637, 0.1146, 1.59, 0.1315, 1.591, 0.1789, 1.638, 0.1647, 1.638, 0.1623, 1.59, 0.1743, 1.589, 0.06767, 1.636, 0.04693, 1.632, 0.05907, 1.587, 0.07549, 1.589, 0.1137, 1.637, 0.09833, 1.637, 0.1009, 1.59, 0.1146, 1.59, 0.1647, 1.638, 0.1491, 1.638, 0.1486, 1.59, 0.1623, 1.59, 0.2176, 1.632, 0.1961, 1.636, 0.1879, 1.588, 0.2045, 1.586, 0.09833, 1.637, 0.08447, 1.638, 0.08897, 1.59, 0.1009, 1.59, 0.1597, 1.678, 0.1453, 1.675, 0.1466, 1.664, 0.1621, 1.666, 0.1163, 1.675, 0.1017, 1.677, 0.09984, 1.664, 0.1153, 1.663, 0.2299, 1.698, 0.1959, 1.688, 0.1992, 1.67, 0.2283, 1.671, 0.06618, 1.686, 0.03321, 1.694, 0.03595, 1.668, 0.06387, 1.669, 0.1754, 1.681, 0.1597, 1.678, 0.1621, 1.666, 0.1786, 1.667, 0.1308, 1.674, 0.1163, 1.675, 0.1153, 1.663, 0.131, 1.664, 0.08618, 1.68, 0.06618, 1.686, 0.06387, 1.669, 0.08391, 1.667, 0.1959, 1.688, 0.1754, 1.681, 0.1786, 1.667, 0.1992, 1.67, 0.1453, 1.675, 0.1308, 1.674, 0.131, 1.664, 0.1466, 1.664, 0.1017, 1.677, 0.08618, 1.68, 0.08391, 1.667, 0.09984, 1.664, 0.1806, 0.8401, 0.1671, 0.8402, 0.1601, 0.09164, 0.1733, 0.09434, 0.0823, 0.841, 0.06878, 0.8411, 0.06161, 0.09536, 0.07473, 0.09245, 0.1247, 0.8406, 0.1084, 0.8408, 0.09981, 0.09084, 0.1174, 0.09066, 0.1671, 0.8402, 0.1545, 0.8403, 0.1487, 0.09069, 0.1601, 0.09164, 0.06878, 0.8411, 0.05241, 0.8413, 0.04543, 0.09914, 0.06161, 0.09536, 0.1084, 0.8408, 0.0949, 0.8409, 0.08609, 0.09116, 0.09981, 0.09084, 0.1545, 0.8403, 0.141, 0.8405, 0.135, 0.09058, 0.1487, 0.09069, 0.197, 0.8399, 0.1806, 0.8401, 0.1733, 0.09434, 0.1895, 0.09785, 0.0949, 0.8409, 0.0823, 0.841, 0.07473, 0.09245, 0.08609, 0.09116, 0.141, 0.8405, 0.1247, 0.8406, 0.1174, 0.09066, 0.135, 0.09058, 0.1486, 1.59, 0.1315, 1.591, 0.1247, 0.8406, 0.141, 0.8405, 0.1009, 1.59, 0.08897, 1.59, 0.0823, 0.841, 0.0949, 0.8409, 0.2045, 1.586, 0.1879, 1.588, 0.1806, 0.8401, 0.197, 0.8399, 0.1623, 1.59, 0.1486, 1.59, 0.141, 0.8405, 0.1545, 0.8403, 0.1146, 1.59, 0.1009, 1.59, 0.0949, 0.8409, 0.1084, 0.8408, 0.07549, 1.589, 0.05907, 1.587, 0.05241, 0.8413, 0.06878, 0.8411, 0.1743, 1.589, 0.1623, 1.59, 0.1545, 0.8403, 0.1671, 0.8402, 0.1315, 1.591, 0.1146, 1.59, 0.1084, 0.8408, 0.1247, 0.8406, 0.08897, 1.59, 0.07549, 1.589, 0.06878, 0.8411, 0.0823, 0.841, 0.1879, 1.588, 0.1743, 1.589, 0.1671, 0.8402, 0.1806, 0.8401, 0.1174, 0.09066, 0.09981, 0.09084, 0.08967, 0.02601, 0.117, 0.02637, 0.1601, 0.09164, 0.1487, 0.09069, 0.1626, 0.02452, 0.1718, 0.02661, 0.06161, 0.09536, 0.04543, 0.09914, 0.02373, 0.04906, 0.04667, 0.0362, 0.09981, 0.09084, 0.08609, 0.09116, 0.0714, 0.02511, 0.08967, 0.02601, 0.1487, 0.09069, 0.135, 0.09058, 0.1443, 0.02564, 0.1626, 0.02452, 0.1895, 0.09785, 0.1733, 0.09434, 0.1874, 0.03523, 0.2104, 0.04773, 0.08609, 0.09116, 0.07473, 0.09245, 0.06221, 0.02734, 0.0714, 0.02511, 0.135, 0.09058, 0.1174, 0.09066, 0.117, 0.02637, 0.1443, 0.02564, 0.1733, 0.09434, 0.1601, 0.09164, 0.1718, 0.02661, 0.1874, 0.03523, 0.07473, 0.09245, 0.06161, 0.09536, 0.04667, 0.0362, 0.06221, 0.02734, 0.08967, 0.02601, 0.0714, 0.02511, 0.02257, -0.1446, 0.05896, -0.1427, 0.1626, 0.02452, 0.1443, 0.02564, 0.173, -0.1433, 0.2094, -0.1456, 0.2104, 0.04773, 0.1874, 0.03523, 0.2532, -0.124, 0.3095, -0.09158, 0.0714, 0.02511, 0.06221, 0.02734, 0.0116, -0.142, 0.02257, -0.1446, 0.1443, 0.02564, 0.117, 0.02637, 0.116, -0.1417, 0.173, -0.1433, 0.1874, 0.03523, 0.1718, 0.02661, 0.2203, -0.143, 0.2532, -0.124, 0.06221, 0.02734, 0.04667, 0.0362, -0.02114, -0.1226, 0.0116, -0.142, 0.117, 0.02637, 0.08967, 0.02601, 0.05896, -0.1427, 0.116, -0.1417, 0.1718, 0.02661, 0.1626, 0.02452, 0.2094, -0.1456, 0.2203, -0.143, 0.04667, 0.0362, 0.02373, 0.04906, -0.0773, -0.08953, -0.02114, -0.1226, 0.2094, -0.1456, 0.173, -0.1433, 0.1868, -0.2798, 0.2322, -0.2821, 0.3095, -0.09158, 0.2532, -0.124, 0.2931, -0.269, 0.3793, -0.2468, 0.02257, -0.1446, 0.0116, -0.142, -0.01466, -0.2799, -0.001516, -0.2812, 0.173, -0.1433, 0.116, -0.1417, 0.1154, -0.2782, 0.1868, -0.2798, 0.2532, -0.124, 0.2203, -0.143, 0.2454, -0.2808, 0.2931, -0.269, 0.0116, -0.142, -0.02114, -0.1226, -0.06245, -0.2677, -0.01466, -0.2799, 0.116, -0.1417, 0.05896, -0.1427, 0.04403, -0.2793, 0.1154, -0.2782, 0.2203, -0.143, 0.2094, -0.1456, 0.2322, -0.2821, 0.2454, -0.2808, -0.02114, -0.1226, -0.0773, -0.08953, -0.1488, -0.2447, -0.06245, -0.2677, 0.05896, -0.1427, 0.02257, -0.1446, -0.001516, -0.2812, 0.04403, -0.2793, 0.3793, -0.2468, 0.2931, -0.269, 0.2972, -0.4778, 0.3987, -0.5017, -0.001516, -0.2812, -0.01466, -0.2799, -0.01549, -0.4688, -0.001872, -0.4671, 0.1868, -0.2798, 0.1154, -0.2782, 0.1148, -0.4583, 0.1855, -0.4621, 0.2931, -0.269, 0.2454, -0.2808, 0.2449, -0.4693, 0.2972, -0.4778, -0.01466, -0.2799, -0.06245, -0.2677, -0.06796, -0.4771, -0.01549, -0.4688, 0.1154, -0.2782, 0.04403, -0.2793, 0.044, -0.4618, 0.1148, -0.4583, 0.2454, -0.2808, 0.2322, -0.2821, 0.2313, -0.4676, 0.2449, -0.4693, -0.06245, -0.2677, -0.1488, -0.2447, -0.1701, -0.5006, -0.06796, -0.4771, 0.04403, -0.2793, -0.001516, -0.2812, -0.001872, -0.4671, 0.044, -0.4618, 0.2322, -0.2821, 0.1868, -0.2798, 0.1855, -0.4621, 0.2313, -0.4676, -0.001872, -0.4671, -0.01549, -0.4688, 0.02676, -0.6132, 0.03769, -0.6083, 0.1855, -0.4621, 0.1148, -0.4583, 0.1145, -0.6114, 0.1624, -0.6064, 0.2972, -0.4778, 0.2449, -0.4693, 0.2022, -0.6132, 0.2267, -0.6434, -0.01549, -0.4688, -0.06796, -0.4771, 0.002358, -0.6435, 0.02676, -0.6132, 0.1148, -0.4583, 0.044, -0.4618, 0.06657, -0.6064, 0.1145, -0.6114, 0.2449, -0.4693, 0.2313, -0.4676, 0.1915, -0.6085, 0.2022, -0.6132, -0.06796, -0.4771, -0.1701, -0.5006, -0.02271, -0.7443, 0.002358, -0.6435, 0.044, -0.4618, -0.001872, -0.4671, 0.03769, -0.6083, 0.06657, -0.6064, 0.2313, -0.4676, 0.1855, -0.4621, 0.1624, -0.6064, 0.1915, -0.6085, 0.3987, -0.5017, 0.2972, -0.4778, 0.2267, -0.6434, 0.2516, -0.7443, 0.1624, -0.6064, 0.1145, -0.6114, 0.1145, -0.6386, 0.1599, -0.6292, 0.2267, -0.6434, 0.2022, -0.6132, 0.1907, -0.6312, 0.196, -0.6592, 0.02676, -0.6132, 0.002358, -0.6435, 0.03302, -0.6592, 0.03837, -0.6315, 0.1145, -0.6114, 0.06657, -0.6064, 0.06903, -0.6292, 0.1145, -0.6386, 0.2022, -0.6132, 0.1915, -0.6085, 0.1826, -0.6264, 0.1907, -0.6312, 0.002358, -0.6435, -0.02271, -0.7443, 0.0462, -0.7426, 0.03302, -0.6592, 0.06657, -0.6064, 0.03769, -0.6083, 0.04614, -0.6261, 0.06903, -0.6292, 0.1915, -0.6085, 0.1624, -0.6064, 0.1599, -0.6292, 0.1826, -0.6264, 0.2516, -0.7443, 0.2267, -0.6434, 0.196, -0.6592, 0.1827, -0.7427, 0.03769, -0.6083, 0.02676, -0.6132, 0.03837, -0.6315, 0.04614, -0.6261, 0.196, -0.6592, 0.1907, -0.6312, 0.1785, -0.647, 0.1711, -0.6698, 0.03837, -0.6315, 0.03302, -0.6592, 0.05786, -0.6697, 0.05052, -0.6469, 0.1145, -0.6386, 0.06903, -0.6292, 0.07609, -0.647, 0.1145, -0.6601, 0.1907, -0.6312, 0.1826, -0.6264, 0.1722, -0.6415, 0.1785, -0.647, 0.03302, -0.6592, 0.0462, -0.7426, 0.08485, -0.725, 0.05786, -0.6697, 0.06903, -0.6292, 0.04614, -0.6261, 0.05667, -0.6415, 0.07609, -0.647, 0.1826, -0.6264, 0.1599, -0.6292, 0.1528, -0.647, 0.1722, -0.6415, 0.1827, -0.7427, 0.196, -0.6592, 0.1711, -0.6698, 0.1441, -0.7251, 0.04614, -0.6261, 0.03837, -0.6315, 0.05052, -0.6469, 0.05667, -0.6415, 0.1599, -0.6292, 0.1145, -0.6386, 0.1145, -0.6601, 0.1528, -0.647, 0.1145, -0.6601, 0.07609, -0.647, 0.1145, -0.7003, 0.1785, -0.647, 0.1722, -0.6415, 0.1145, -0.7003, 0.05786, -0.6697, 0.08485, -0.725, 0.1145, -0.7003, 0.07609, -0.647, 0.05667, -0.6415, 0.1145, -0.7003, 0.1722, -0.6415, 0.1528, -0.647, 0.1145, -0.7003, 0.1441, -0.7251, 0.1711, -0.6698, 0.1145, -0.7003, 0.05667, -0.6415, 0.05052, -0.6469, 0.1145, -0.7003, 0.1528, -0.647, 0.1145, -0.6601, 0.1145, -0.7003, 0.1711, -0.6698, 0.1785, -0.647, 0.1145, -0.7003, 0.05052, -0.6469, 0.05786, -0.6697, 0.1145, -0.7003])
me_circle.materials.append(mat_wood)
me_circle.use_remesh_preserve_volume = False
me_circle.use_remesh_preserve_attributes = False
me_circle.use_mirror_vertex_groups = False
me_circle.update()
arm_armature = bpy.data.armatures.new('Armature')  # bones are not reproduced

# ---- objects
ob_cookieflexrig_proxy = bpy.data.objects.new('cookieFlexRig_proxy', arm_armature)
ob_circle_001 = bpy.data.objects.new('Circle.001', me_circle_001)
ob_circle = bpy.data.objects.new('Circle', me_circle)
ob_cookieflexrig = bpy.data.objects.new('cookieFlexRig', None)

# ---- transforms, parenting, visibility, modifiers, constraints
ob_cookieflexrig_proxy.location = (0.0, 0.0, 0.0)
ob_cookieflexrig_proxy.display_type = 'WIRE'
ob_cookieflexrig_proxy.lineart.crease_threshold = 0.0
ob_circle_001.parent = ob_cookieflexrig_proxy
ob_circle_001.matrix_parent_inverse = Matrix(((0.4158, -0.281, 0.7527, -0.294), (-0.1072, -0.8593, -0.2616, -0.1248), (0.7962, 0.03107, -0.4282, 0.4106), (0.0, 0.0, 0.0, 1.0)))
ob_circle_001.location = (-0.173, -0.259, 0.5552)
ob_circle_001.rotation_euler = (0.0, -0.3874, 3.142)
ob_circle_001.scale = (0.007409, 0.007409, 0.005335)
ob_circle_001.lineart.crease_threshold = 0.0
ob_circle.parent = ob_cookieflexrig_proxy
ob_circle.matrix_parent_inverse = Matrix(((0.4158, 0.281, -0.7527, 0.294), (0.1072, -0.8593, -0.2616, -0.1248), (-0.7962, 0.03107, -0.4282, 0.4106), (0.0, 0.0, 0.0, 1.0)))
ob_circle.location = (0.1761, -0.259, 0.5552)
ob_circle.rotation_euler = (0.0, -0.3874, 0.0)
ob_circle.scale = (0.007409, 0.007409, 0.005335)
ob_circle.lineart.crease_threshold = 0.0
ob_cookieflexrig.location = (0.0, 0.0, 0.0)
ob_cookieflexrig.empty_image_offset = (0.0, 0.0)
ob_cookieflexrig.show_instancer_for_render = False
ob_cookieflexrig.instance_type = 'COLLECTION'
ob_cookieflexrig.lineart.crease_threshold = 0.0
ob_cookieflexrig.instance_collection = col_cookieflexrig

# ---- collection membership
col_collection_1.objects.link(ob_cookieflexrig_proxy)
col_collection_1.objects.link(ob_circle_001)
col_collection_1.objects.link(ob_circle)
col_collection_1.objects.link(ob_cookieflexrig)

# ---- scene / render settings (as saved in the file)
scene.frame_start = 1; scene.frame_end = 60; scene.frame_set(1)
scene.render.engine = 'CYCLES'
scene.render.image_settings.file_format = 'FFMPEG'
scene.render.image_settings.color_mode = 'RGB'
scene.render.resolution_percentage = 50
scene.render.dither_intensity = 0.0
scene.cycles.use_denoising = False
scene.cycles.samples = 128
scene.cycles.sampling_pattern = 'TABULATED_SOBOL'
scene.cycles.use_adaptive_sampling = False
scene.cycles.use_light_tree = False
scene.cycles.blur_glossy = 0.0
scene.cycles.sample_clamp_indirect = 0.0
scene.view_settings.view_transform = 'Standard'
bpy.context.view_layer.update()

# ---- added for rendering (the .blend has no active camera and no usable light): camera, sun
cam_auto = bpy.data.cameras.new('AutoCamera')
cam_auto.lens = 50.0
cam_auto.sensor_width = 36.0
cam_auto.clip_end = 1000.0
ob_auto_camera = bpy.data.objects.new('AutoCamera', cam_auto)
scene.collection.objects.link(ob_auto_camera)
ob_auto_camera.location = (1.25758, -1.41161, 1.07383)
ob_auto_camera.rotation_euler = (1.09748, -7.21219e-08, 0.694738)
scene.camera = ob_auto_camera
light_auto_sun = bpy.data.lights.new('AutoSun', 'SUN')
light_auto_sun.energy = 3.0
light_auto_sun.angle = 0.0523599
ob_auto_sun = bpy.data.objects.new('AutoSun', light_auto_sun)
scene.collection.objects.link(ob_auto_sun)
ob_auto_sun.rotation_euler = (0.872665, 0.174533, 0.523599)
bpy.context.view_layer.update()
